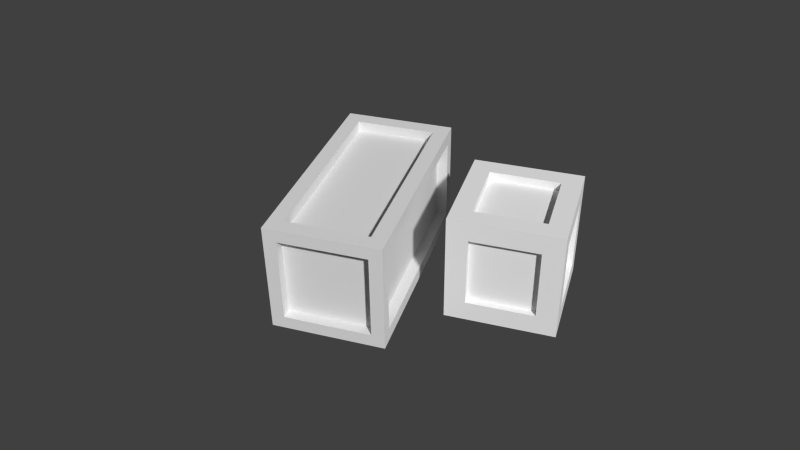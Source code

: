 # Source: caixa.blend  (saved by Blender 2.76.0; exported with 4.5.12 LTS)
import bpy
from mathutils import Matrix  # noqa: F401  (used for matrix-valued properties, if any)

bpy.ops.wm.read_factory_settings(use_empty=True)
scene = bpy.context.scene
scene.name = 'Scene'

# ---- collections
col_collection_1 = bpy.data.collections.new('Collection 1'); scene.collection.children.link(col_collection_1)

# ---- materials (node trees are filled in below, after node groups)
mat_caixa2 = bpy.data.materials.new('caixa2')
mat_caixa2.alpha_threshold = 0.0
mat_caixa2.use_transparent_shadow = False
mat_caixa2.diffuse_color = (0.9114, 0.9114, 0.9114, 1.0)
mat_caixa2.roughness = 0.5
mat_caixa2.specular_intensity = 0.0
mat_caixa1 = bpy.data.materials.new('caixa1')
mat_caixa1.alpha_threshold = 0.0
mat_caixa1.use_transparent_shadow = False
mat_caixa1.roughness = 0.5
mat_caixa1.specular_intensity = 0.0
mat_caixa1.line_color = (0.0, 0.0, 0.0, 1.0)

# ---- material node trees

# ---- world
world_world = bpy.data.worlds.new('World'); scene.world = world_world
world_world.color = (0.05088, 0.05088, 0.05088)
world_world.use_sun_shadow = False
world_world.sun_shadow_jitter_overblur = 0.0
world_world.cycles.sampling_method = 'MANUAL'
world_world.cycles.sample_map_resolution = 256

# ---- cameras
cam_camera = bpy.data.cameras.new('Camera')
cam_camera.clip_end = 100.0
cam_camera.lens = 35.0
cam_camera.sensor_width = 32.0
cam_camera.sensor_height = 18.0
cam_camera.ortho_scale = 7.314
cam_camera.dof.focus_distance = 0.0
cam_camera.dof.aperture_fstop = 128.0

# ---- meshes
me_cube_001 = bpy.data.meshes.new('Cube.001')
me_cube_001.from_pydata([(-0.6316, -0.6757, -1.033), (-0.6316, -0.6757, 0.9555), (-0.6316, 0.5799, -1.033), (-0.6316, 0.5799, 0.9555), (0.5978, -0.6757, -1.033), (0.5978, -0.6757, 0.9555), (0.5978, 0.5799, -1.033), (0.5978, 0.5799, 0.9555), (-0.6137, -1.007, 0.5934), (-0.6137, 0.9109, 0.5934), (-0.6137, 0.9109, -0.6709), (-0.6137, -1.007, -0.6709), (0.5799, 0.9109, 0.5934), (0.5799, 0.9109, -0.6709), (0.5799, -1.007, 0.5934), (0.5799, -1.007, -0.6709), (-0.9757, -0.6587, -0.6849), (-0.9757, -0.6587, 0.6074), (-0.9757, 0.5628, 0.6074), (-0.9757, 0.5628, -0.6849), (0.942, 0.5628, 0.6074), (0.942, 0.5628, -0.6849), (0.942, -0.6587, 0.6074), (0.942, -0.6587, -0.6849), (-0.9757, -1.007, -1.033), (-0.9757, -1.007, 0.9555), (-0.9757, 0.9109, 0.9555), (-0.9757, 0.9109, -1.033), (0.942, 0.9109, 0.9555), (0.942, 0.9109, -1.033), (0.942, -1.007, 0.9555), (0.942, -1.007, -1.033), (-0.6316, -0.6757, 0.8019), (-0.6316, 0.5799, 0.8019), (-0.6316, 0.5799, -0.8794), (-0.6316, -0.6757, -0.8794), (0.5978, 0.5799, 0.8019), (0.5978, 0.5799, -0.8794), (0.5978, -0.6757, 0.8019), (0.5978, -0.6757, -0.8794), (-0.8024, -0.6587, -0.6849), (-0.8024, -0.6587, 0.6074), (-0.8024, 0.5628, 0.6074), (-0.8024, 0.5628, -0.6849), (0.7686, 0.5628, 0.6074), (0.7686, 0.5628, -0.6849), (0.7686, -0.6587, 0.6074), (0.7686, -0.6587, -0.6849), (-0.6137, -0.8808, -0.6709), (-0.6137, -0.8808, 0.5934), (-0.6137, 0.785, 0.5934), (-0.6137, 0.785, -0.6709), (0.5799, 0.785, 0.5934), (0.5799, 0.785, -0.6709), (0.5799, -0.8808, 0.5934), (0.5799, -0.8808, -0.6709), (-0.6316, 0.5799, -0.8794), (-0.6316, -0.6757, -0.8794), (0.5978, 0.5799, -0.8794), (0.5978, -0.6757, -0.8794)], [], [(17, 18, 42, 41), (13, 10, 51, 53), (19, 16, 40, 43), (14, 8, 49, 54), (3, 1, 32, 33), (7, 3, 33, 36), (1, 3, 26, 25), (2, 0, 24, 27), (3, 7, 28, 26), (6, 2, 27, 29), (7, 5, 30, 28), (4, 6, 29, 31), (5, 1, 25, 30), (0, 4, 31, 24), (11, 8, 25, 24), (9, 10, 27, 26), (12, 9, 26, 28), (13, 12, 28, 29), (10, 13, 29, 27), (14, 15, 31, 30), (8, 14, 30, 25), (15, 11, 24, 31), (17, 16, 24, 25), (18, 17, 25, 26), (19, 18, 26, 27), (16, 19, 27, 24), (20, 21, 29, 28), (22, 20, 28, 30), (23, 22, 30, 31), (21, 23, 31, 29), (57, 56, 58, 59), (38, 36, 33, 32), (4, 0, 35, 39), (6, 4, 39, 37), (2, 6, 37, 34), (0, 2, 34, 35), (1, 5, 38, 32), (5, 7, 36, 38), (41, 42, 43, 40), (44, 46, 47, 45), (22, 23, 47, 46), (21, 20, 44, 45), (18, 19, 43, 42), (16, 17, 41, 40), (23, 21, 45, 47), (20, 22, 46, 44), (50, 52, 53, 51), (54, 49, 48, 55), (9, 12, 52, 50), (8, 11, 48, 49), (11, 15, 55, 48), (15, 14, 54, 55), (12, 13, 53, 52), (10, 9, 50, 51)])
_uv = me_cube_001.uv_layers.new(name='UVMap')
_uv.uv.foreach_set('vector', [0.5614, 0.792, 0.5614, 0.4789, 0.6115, 0.4789, 0.6115, 0.792, 0.6115, 0.4789, 0.6115, 0.7921, 0.5614, 0.7921, 0.5614, 0.4789, 0.6115, 0.4789, 0.6115, 0.792, 0.5614, 0.792, 0.5614, 0.4789, 0.6115, 0.4789, 0.6115, 0.7921, 0.5614, 0.7921, 0.5614, 0.4789, 0.6113, 0.4792, 0.6113, 0.7919, 0.5606, 0.7919, 0.5606, 0.4792, 0.6113, 0.4792, 0.6113, 0.7919, 0.5606, 0.7919, 0.5606, 0.4792, 0.2688, 0.5335, 0.2688, 0.7419, 0.2159, 0.7949, 0.2159, 0.4805, 0.4636, 0.5335, 0.2688, 0.5335, 0.2159, 0.4805, 0.5165, 0.4805, 0.2688, 0.7419, 0.4636, 0.7419, 0.5166, 0.7949, 0.2159, 0.7949, 0.4636, 0.7419, 0.4636, 0.5335, 0.5165, 0.4805, 0.5165, 0.7949, 0.4636, 0.7419, 0.4636, 0.5335, 0.5166, 0.4805, 0.5166, 0.7949, 0.2688, 0.7419, 0.4636, 0.7419, 0.5165, 0.7949, 0.2159, 0.7949, 0.4636, 0.5335, 0.2688, 0.5335, 0.2159, 0.4805, 0.5166, 0.4805, 0.2688, 0.5335, 0.2688, 0.7419, 0.2159, 0.7949, 0.2159, 0.4805, 0.2714, 0.5332, 0.2714, 0.7412, 0.2153, 0.7934, 0.2153, 0.481, 0.4605, 0.7412, 0.4605, 0.5332, 0.5166, 0.481, 0.5166, 0.7934, 0.2714, 0.7412, 0.4605, 0.7412, 0.5166, 0.7934, 0.2153, 0.7934, 0.2714, 0.5332, 0.2714, 0.7412, 0.2153, 0.7934, 0.2153, 0.481, 0.4605, 0.5332, 0.2714, 0.5332, 0.2153, 0.481, 0.5166, 0.481, 0.4605, 0.7412, 0.4605, 0.5332, 0.5166, 0.481, 0.5166, 0.7934, 0.2714, 0.7412, 0.4605, 0.7412, 0.5166, 0.7934, 0.2153, 0.7934, 0.4605, 0.5332, 0.2714, 0.5332, 0.2153, 0.481, 0.5166, 0.481, 0.4605, 0.7412, 0.4605, 0.5332, 0.5166, 0.481, 0.5166, 0.7934, 0.2714, 0.7412, 0.4605, 0.7412, 0.5166, 0.7934, 0.2153, 0.7934, 0.2714, 0.5332, 0.2714, 0.7412, 0.2153, 0.7934, 0.2153, 0.481, 0.4605, 0.5332, 0.2714, 0.5332, 0.2153, 0.481, 0.5166, 0.481, 0.4605, 0.7412, 0.4605, 0.5332, 0.5166, 0.481, 0.5166, 0.7934, 0.2714, 0.7412, 0.4605, 0.7412, 0.5166, 0.7934, 0.2153, 0.7934, 0.2714, 0.5332, 0.2714, 0.7412, 0.2153, 0.7934, 0.2153, 0.481, 0.4605, 0.5332, 0.2714, 0.5332, 0.2153, 0.481, 0.5166, 0.481, 0.2691, 0.7407, 0.4634, 0.7407, 0.4634, 0.5337, 0.2691, 0.5337, 0.2691, 0.5337, 0.4634, 0.5337, 0.4634, 0.7407, 0.2691, 0.7407, 0.6113, 0.4792, 0.6113, 0.7919, 0.5606, 0.7919, 0.5606, 0.4792, 0.6113, 0.4792, 0.6113, 0.7919, 0.5606, 0.7919, 0.5606, 0.4792, 0.5606, 0.7919, 0.5606, 0.4792, 0.6113, 0.4792, 0.6113, 0.7919, 0.5606, 0.7919, 0.5606, 0.4792, 0.6113, 0.4792, 0.6113, 0.7919, 0.5606, 0.7919, 0.5606, 0.4792, 0.6113, 0.4792, 0.6113, 0.7919, 0.5606, 0.7919, 0.5606, 0.4792, 0.6113, 0.4792, 0.6113, 0.7919, 0.4691, 0.7347, 0.4691, 0.5401, 0.2622, 0.5401, 0.2622, 0.7347, 0.4634, 0.5337, 0.4634, 0.7407, 0.2691, 0.7407, 0.2691, 0.5337, 0.5612, 0.7911, 0.5612, 0.4787, 0.6114, 0.4787, 0.6114, 0.7911, 0.6114, 0.4787, 0.6114, 0.7911, 0.5612, 0.7911, 0.5612, 0.4787, 0.5612, 0.7911, 0.5612, 0.4787, 0.6114, 0.4787, 0.6114, 0.7911, 0.6114, 0.4787, 0.6114, 0.7911, 0.5612, 0.7911, 0.5612, 0.4787, 0.5614, 0.792, 0.5614, 0.4789, 0.6115, 0.4789, 0.6115, 0.792, 0.6115, 0.4789, 0.6115, 0.792, 0.5614, 0.792, 0.5614, 0.4789, 0.4634, 0.7407, 0.4634, 0.5337, 0.2691, 0.5337, 0.2691, 0.7407, 0.4634, 0.5337, 0.4634, 0.7407, 0.2691, 0.7407, 0.2691, 0.5337, 0.5614, 0.7921, 0.5614, 0.4789, 0.6115, 0.4789, 0.6115, 0.7921, 0.5612, 0.7911, 0.5612, 0.4787, 0.6114, 0.4787, 0.6114, 0.7911, 0.5614, 0.7921, 0.5614, 0.4789, 0.6115, 0.4789, 0.6115, 0.7921, 0.6114, 0.4787, 0.6114, 0.7911, 0.5612, 0.7911, 0.5612, 0.4787, 0.5612, 0.7911, 0.5612, 0.4787, 0.6114, 0.4787, 0.6114, 0.7911, 0.6114, 0.4787, 0.6114, 0.7911, 0.5612, 0.7911, 0.5612, 0.4787])
me_cube_001.materials.append(mat_caixa2)
me_cube_001.use_remesh_preserve_volume = False
me_cube_001.use_remesh_preserve_attributes = False
me_cube_001.use_mirror_vertex_groups = False
me_cube_001.update()
me_cube = bpy.data.meshes.new('Cube')
me_cube.from_pydata([(0.7259, 1.726, -1.0), (0.7259, -1.726, -1.0), (-0.7259, -1.726, -1.0), (-0.7259, 1.726, -1.0), (0.7259, 1.726, 1.0), (0.7259, -1.726, 1.0), (-0.7259, -1.726, 1.0), (-0.7259, 1.726, 1.0), (0.7685, 2.0, -0.7685), (0.7685, -2.0, -0.7685), (-0.7685, 2.0, -0.7685), (-0.7685, -2.0, -0.7685), (0.7685, 2.0, 0.7685), (0.7685, -2.0, 0.7685), (-0.7685, 2.0, 0.7685), (-0.7685, -2.0, 0.7685), (1.0, 1.767, -0.7672), (-1.0, 1.767, -0.7672), (1.0, 1.767, 0.7672), (1.0, -1.767, -0.7672), (-1.0, -1.767, -0.7672), (1.0, -1.767, 0.7672), (-1.0, -1.767, 0.7672), (-1.0, 1.767, 0.7672), (1.0, 2.0, -1.0), (1.0, -2.0, -1.0), (1.0, 2.0, 1.0), (1.0, -2.0, 1.0), (-1.0, -2.0, -1.0), (-1.0, 2.0, -1.0), (-1.0, -2.0, 1.0), (-1.0, 2.0, 1.0), (0.7259, 1.726, -0.8093), (0.7259, -1.726, -0.8093), (-0.7259, 1.726, -0.8093), (-0.7259, -1.726, -0.8093), (0.7259, 1.726, 0.8093), (0.7259, -1.726, 0.8093), (-0.7259, 1.726, 0.8093), (-0.7259, -1.726, 0.8093), (0.7685, 1.806, -0.7685), (-0.7685, 1.806, -0.7685), (0.7685, 1.806, 0.7685), (0.7685, -1.806, -0.7685), (-0.7685, -1.806, -0.7685), (0.7685, -1.806, 0.7685), (-0.7685, -1.806, 0.7685), (-0.7685, 1.806, 0.7685), (0.802, 1.767, -0.7672), (0.802, -1.767, -0.7672), (0.802, 1.767, 0.7672), (0.802, -1.767, 0.7672), (-0.802, -1.767, -0.7672), (-0.802, 1.767, -0.7672), (-0.802, -1.767, 0.7672), (-0.802, 1.767, 0.7672)], [], [(1, 2, 35, 33), (5, 4, 36, 37), (17, 20, 52, 53), (15, 11, 44, 46), (23, 17, 53, 55), (14, 12, 42, 47), (1, 0, 24, 25), (0, 3, 29, 24), (2, 1, 25, 28), (3, 2, 28, 29), (4, 5, 27, 26), (7, 4, 26, 31), (5, 6, 30, 27), (6, 7, 31, 30), (10, 8, 24, 29), (8, 12, 26, 24), (9, 11, 28, 25), (13, 9, 25, 27), (11, 15, 30, 28), (14, 10, 29, 31), (12, 14, 31, 26), (15, 13, 27, 30), (16, 19, 25, 24), (18, 16, 24, 26), (19, 21, 27, 25), (20, 17, 29, 28), (22, 20, 28, 30), (17, 23, 31, 29), (21, 18, 26, 27), (23, 22, 30, 31), (32, 33, 35, 34), (36, 38, 39, 37), (0, 1, 33, 32), (7, 6, 39, 38), (4, 7, 38, 36), (2, 3, 34, 35), (3, 0, 32, 34), (6, 5, 37, 39), (43, 45, 46, 44), (42, 40, 41, 47), (11, 9, 43, 44), (8, 10, 41, 40), (13, 15, 46, 45), (10, 14, 47, 41), (9, 13, 45, 43), (12, 8, 40, 42), (48, 50, 51, 49), (52, 54, 55, 53), (16, 18, 50, 48), (18, 21, 51, 50), (20, 22, 54, 52), (21, 19, 49, 51), (19, 16, 48, 49), (22, 23, 55, 54)])
_uv = me_cube.uv_layers.new(name='UVMap')
_uv.uv.foreach_set('vector', [0.6125, 0.478, 0.6125, 0.7921, 0.56, 0.7921, 0.56, 0.478, 0.5599, 0.7922, 0.5599, 0.4778, 0.6122, 0.4778, 0.6122, 0.7922, 0.6122, 0.4778, 0.6122, 0.7922, 0.5599, 0.7922, 0.5599, 0.4778, 0.5596, 0.7922, 0.5596, 0.4782, 0.6123, 0.4782, 0.6123, 0.7922, 0.5592, 0.7927, 0.5592, 0.4774, 0.6127, 0.4774, 0.6127, 0.7927, 0.5596, 0.7921, 0.5596, 0.4781, 0.6127, 0.4781, 0.6127, 0.7921, 0.2657, 0.4094, 0.7773, 0.4094, 0.8305, 0.4626, 0.2125, 0.4626, 0.7773, 0.4094, 0.7773, 0.2, 0.8305, 0.1458, 0.8305, 0.4626, 0.2657, 0.2, 0.2657, 0.4094, 0.2125, 0.4626, 0.2125, 0.1458, 0.7773, 0.2, 0.2657, 0.2, 0.2125, 0.1458, 0.8305, 0.1458, 0.2657, 0.4094, 0.7773, 0.4094, 0.8305, 0.4626, 0.2125, 0.4626, 0.2657, 0.2, 0.2657, 0.4094, 0.2125, 0.4626, 0.2125, 0.1458, 0.7773, 0.4094, 0.7773, 0.2, 0.8305, 0.1458, 0.8305, 0.4626, 0.7773, 0.2, 0.2657, 0.2, 0.2125, 0.1458, 0.8305, 0.1458, 0.2668, 0.742, 0.4656, 0.742, 0.5186, 0.7955, 0.2142, 0.7955, 0.4656, 0.742, 0.4656, 0.533, 0.5186, 0.4795, 0.5186, 0.7955, 0.4656, 0.533, 0.2668, 0.533, 0.2142, 0.4795, 0.5186, 0.4795, 0.4656, 0.742, 0.4656, 0.533, 0.5186, 0.4795, 0.5186, 0.7955, 0.2668, 0.533, 0.2668, 0.742, 0.2142, 0.7955, 0.2142, 0.4795, 0.2668, 0.533, 0.2668, 0.742, 0.2142, 0.7955, 0.2142, 0.4795, 0.4656, 0.533, 0.2668, 0.533, 0.2142, 0.4795, 0.5186, 0.4795, 0.2668, 0.742, 0.4656, 0.742, 0.5186, 0.7955, 0.2142, 0.7955, 0.7794, 0.1998, 0.2662, 0.1998, 0.2153, 0.1464, 0.8327, 0.1464, 0.7794, 0.411, 0.7794, 0.1998, 0.8296, 0.1464, 0.8296, 0.4619, 0.2662, 0.1998, 0.2662, 0.411, 0.2153, 0.4619, 0.2153, 0.1464, 0.2662, 0.411, 0.7794, 0.411, 0.8327, 0.4619, 0.2153, 0.4619, 0.2662, 0.1998, 0.2662, 0.411, 0.2153, 0.4619, 0.2153, 0.1464, 0.7794, 0.411, 0.7794, 0.1998, 0.8327, 0.1464, 0.8327, 0.4619, 0.2662, 0.411, 0.7794, 0.411, 0.8327, 0.4619, 0.2153, 0.4619, 0.7794, 0.1998, 0.2662, 0.1998, 0.2153, 0.1464, 0.8327, 0.1464, 0.7786, 0.4091, 0.2666, 0.4091, 0.2666, 0.1993, 0.7786, 0.1993, 0.2666, 0.4091, 0.2666, 0.1993, 0.7786, 0.1993, 0.7786, 0.4091, 0.6122, 0.4778, 0.6122, 0.7922, 0.5599, 0.7922, 0.5599, 0.4778, 0.6122, 0.4778, 0.6122, 0.7922, 0.5599, 0.7922, 0.5599, 0.4778, 0.6125, 0.478, 0.6125, 0.7921, 0.56, 0.7921, 0.56, 0.478, 0.5599, 0.7922, 0.5599, 0.4778, 0.6122, 0.4778, 0.6122, 0.7922, 0.56, 0.7921, 0.56, 0.478, 0.6125, 0.478, 0.6125, 0.7921, 0.56, 0.7921, 0.56, 0.478, 0.6125, 0.478, 0.6125, 0.7921, 0.4643, 0.5327, 0.4643, 0.7412, 0.2681, 0.7412, 0.2681, 0.5327, 0.4643, 0.5327, 0.4643, 0.7412, 0.2681, 0.7412, 0.2681, 0.5327, 0.5596, 0.7921, 0.5596, 0.4781, 0.6127, 0.4781, 0.6127, 0.7921, 0.6127, 0.4781, 0.6127, 0.7921, 0.5596, 0.7921, 0.5596, 0.4781, 0.6127, 0.4781, 0.6127, 0.7921, 0.5596, 0.7921, 0.5596, 0.4781, 0.6123, 0.4782, 0.6123, 0.7922, 0.5596, 0.7922, 0.5596, 0.4782, 0.6123, 0.4782, 0.6123, 0.7922, 0.5596, 0.7922, 0.5596, 0.4782, 0.5596, 0.7922, 0.5596, 0.4782, 0.6123, 0.4782, 0.6123, 0.7922, 0.7773, 0.1959, 0.7773, 0.4112, 0.2637, 0.4112, 0.2637, 0.1959, 0.2637, 0.4112, 0.2637, 0.1959, 0.7773, 0.1959, 0.7773, 0.4112, 0.6121, 0.4774, 0.6121, 0.7927, 0.5598, 0.7927, 0.5598, 0.4774, 0.6122, 0.4778, 0.6122, 0.7922, 0.5599, 0.7922, 0.5599, 0.4778, 0.6127, 0.4774, 0.6127, 0.7927, 0.5592, 0.7927, 0.5592, 0.4774, 0.5592, 0.7927, 0.5592, 0.4774, 0.6127, 0.4774, 0.6127, 0.7927, 0.5599, 0.7922, 0.5599, 0.4778, 0.6122, 0.4778, 0.6122, 0.7922, 0.5599, 0.7922, 0.5599, 0.4778, 0.6122, 0.4778, 0.6122, 0.7922])
me_cube.materials.append(mat_caixa1)
me_cube.use_remesh_preserve_volume = False
me_cube.use_remesh_preserve_attributes = False
me_cube.use_mirror_vertex_groups = False
me_cube.update()

# ---- objects
ob_caixa2 = bpy.data.objects.new('caixa2', me_cube_001)
ob_caixa1 = bpy.data.objects.new('caixa1', me_cube)
ob_camera = bpy.data.objects.new('Camera', cam_camera)

# ---- transforms, parenting, visibility, modifiers, constraints
ob_caixa2.location = (2.669, 0.09001, 0.04089)
ob_caixa2.lineart.crease_threshold = 0.0
ob_caixa1.location = (0.0, 0.0, 0.0)
ob_caixa1.lock_rotations_4d = False
ob_caixa1.empty_display_type = 'ARROWS'
ob_caixa1.lineart.crease_threshold = 0.0
ob_camera.location = (4.547, -11.96, 8.82)
ob_camera.rotation_euler = (0.9623, 0.01003, 0.3096)
ob_camera.lock_rotations_4d = False
ob_camera.empty_display_type = 'ARROWS'
ob_camera.color = (0.0, 0.0, 0.0, 0.0)
ob_camera.display_type = 'WIRE'
ob_camera.lineart.crease_threshold = 0.0

# ---- collection membership
col_collection_1.objects.link(ob_caixa2)
col_collection_1.objects.link(ob_caixa1)
col_collection_1.objects.link(ob_camera)

# ---- scene / render settings (as saved in the file)
scene.camera = ob_camera
scene.frame_start = 1; scene.frame_end = 250; scene.frame_set(1)
scene.render.engine = 'BLENDER_EEVEE_NEXT'
scene.render.dither_intensity = 0.0
scene.cycles.use_denoising = False
scene.cycles.samples = 10
scene.cycles.sampling_pattern = 'TABULATED_SOBOL'
scene.cycles.light_sampling_threshold = 0.0
scene.cycles.use_adaptive_sampling = False
scene.cycles.use_light_tree = False
scene.cycles.blur_glossy = 0.0
scene.cycles.pixel_filter_type = 'GAUSSIAN'
scene.cycles.sample_clamp_indirect = 0.0
scene.view_settings.view_transform = 'Standard'
bpy.context.view_layer.update()

# ---- added for rendering (the .blend has no usable light): sun
light_auto_sun = bpy.data.lights.new('AutoSun', 'SUN')
light_auto_sun.energy = 3.0
light_auto_sun.angle = 0.0523599
ob_auto_sun = bpy.data.objects.new('AutoSun', light_auto_sun)
scene.collection.objects.link(ob_auto_sun)
ob_auto_sun.rotation_euler = (0.872665, 0.174533, 0.523599)
bpy.context.view_layer.update()
